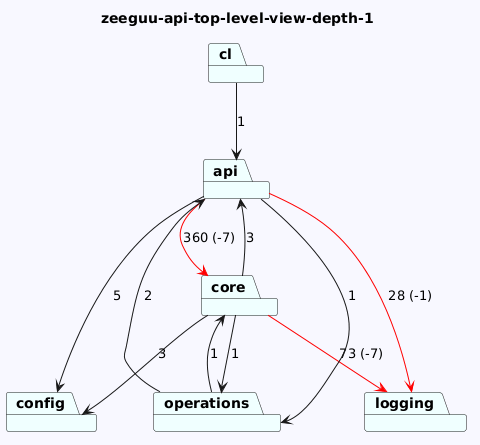

The diagram above was rendered by PlantUML. Its source (embedded in the PNG):
@startuml
skinparam backgroundColor GhostWhite
title zeeguu-api-top-level-view-depth-1
package "cl" #Azure
package "core" #Azure
package "operations" #Azure
package "api" #Azure
package "config" #Azure
package "logging" #Azure
"cl"-->"api"  : 1
"core"-->"logging" #Red : 73 (-7)
"core"-->"operations"  : 1
"core"-->"config"  : 3
"core"-->"api"  : 3
"operations"-->"api"  : 2
"operations"-->"core"  : 1
"api"-->"logging" #Red : 28 (-1)
"api"-->"config"  : 5
"api"-->"operations"  : 1
"api"-->"core" #Red : 360 (-7)
@enduml